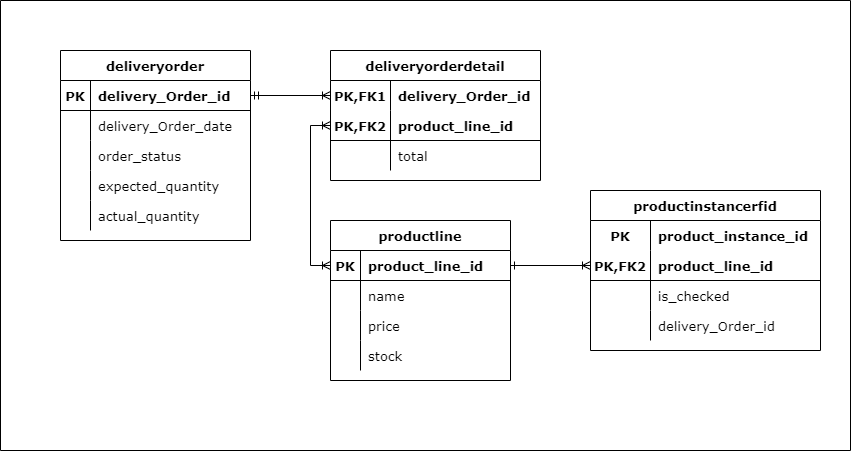

The diagram above was exported from draw.io. Its source (the exported page's mxGraphModel, read from the mxfile embedded in the PNG):
<mxGraphModel dx="1881" dy="1666" grid="1" gridSize="10" guides="1" tooltips="1" connect="1" arrows="1" fold="1" page="1" pageScale="1" pageWidth="850" pageHeight="1100" math="0" shadow="0">
  <root>
    <mxCell id="0" />
    <mxCell id="1" parent="0" />
    <mxCell id="YdBTQglu7OS5yRYxHxnj-1" value="deliveryorder" style="shape=table;startSize=30;container=1;collapsible=1;childLayout=tableLayout;fixedRows=1;rowLines=0;fontStyle=1;align=center;resizeLast=1;fontSize=13;fontFamily=Verdana;" vertex="1" parent="1">
      <mxGeometry x="-160" y="20" width="190" height="190" as="geometry" />
    </mxCell>
    <mxCell id="YdBTQglu7OS5yRYxHxnj-2" value="" style="shape=tableRow;horizontal=0;startSize=0;swimlaneHead=0;swimlaneBody=0;fillColor=none;collapsible=0;dropTarget=0;points=[[0,0.5],[1,0.5]];portConstraint=eastwest;top=0;left=0;right=0;bottom=1;fontSize=13;fontFamily=Verdana;" vertex="1" parent="YdBTQglu7OS5yRYxHxnj-1">
      <mxGeometry y="30" width="190" height="30" as="geometry" />
    </mxCell>
    <mxCell id="YdBTQglu7OS5yRYxHxnj-3" value="PK" style="shape=partialRectangle;connectable=0;fillColor=none;top=0;left=0;bottom=0;right=0;fontStyle=1;overflow=hidden;fontSize=13;fontFamily=Verdana;" vertex="1" parent="YdBTQglu7OS5yRYxHxnj-2">
      <mxGeometry width="30" height="30" as="geometry">
        <mxRectangle width="30" height="30" as="alternateBounds" />
      </mxGeometry>
    </mxCell>
    <mxCell id="YdBTQglu7OS5yRYxHxnj-4" value="delivery_Order_id" style="shape=partialRectangle;connectable=0;fillColor=none;top=0;left=0;bottom=0;right=0;align=left;spacingLeft=6;fontStyle=1;overflow=hidden;fontSize=13;fontFamily=Verdana;" vertex="1" parent="YdBTQglu7OS5yRYxHxnj-2">
      <mxGeometry x="30" width="160" height="30" as="geometry">
        <mxRectangle width="160" height="30" as="alternateBounds" />
      </mxGeometry>
    </mxCell>
    <mxCell id="YdBTQglu7OS5yRYxHxnj-5" value="" style="shape=tableRow;horizontal=0;startSize=0;swimlaneHead=0;swimlaneBody=0;fillColor=none;collapsible=0;dropTarget=0;points=[[0,0.5],[1,0.5]];portConstraint=eastwest;top=0;left=0;right=0;bottom=0;fontSize=13;fontFamily=Verdana;" vertex="1" parent="YdBTQglu7OS5yRYxHxnj-1">
      <mxGeometry y="60" width="190" height="30" as="geometry" />
    </mxCell>
    <mxCell id="YdBTQglu7OS5yRYxHxnj-6" value="" style="shape=partialRectangle;connectable=0;fillColor=none;top=0;left=0;bottom=0;right=0;editable=1;overflow=hidden;fontSize=13;fontFamily=Verdana;" vertex="1" parent="YdBTQglu7OS5yRYxHxnj-5">
      <mxGeometry width="30" height="30" as="geometry">
        <mxRectangle width="30" height="30" as="alternateBounds" />
      </mxGeometry>
    </mxCell>
    <mxCell id="YdBTQglu7OS5yRYxHxnj-7" value="delivery_Order_date" style="shape=partialRectangle;connectable=0;fillColor=none;top=0;left=0;bottom=0;right=0;align=left;spacingLeft=6;overflow=hidden;fontSize=13;fontFamily=Verdana;" vertex="1" parent="YdBTQglu7OS5yRYxHxnj-5">
      <mxGeometry x="30" width="160" height="30" as="geometry">
        <mxRectangle width="160" height="30" as="alternateBounds" />
      </mxGeometry>
    </mxCell>
    <mxCell id="YdBTQglu7OS5yRYxHxnj-8" value="" style="shape=tableRow;horizontal=0;startSize=0;swimlaneHead=0;swimlaneBody=0;fillColor=none;collapsible=0;dropTarget=0;points=[[0,0.5],[1,0.5]];portConstraint=eastwest;top=0;left=0;right=0;bottom=0;fontSize=13;fontFamily=Verdana;" vertex="1" parent="YdBTQglu7OS5yRYxHxnj-1">
      <mxGeometry y="90" width="190" height="30" as="geometry" />
    </mxCell>
    <mxCell id="YdBTQglu7OS5yRYxHxnj-9" value="" style="shape=partialRectangle;connectable=0;fillColor=none;top=0;left=0;bottom=0;right=0;editable=1;overflow=hidden;fontSize=13;fontFamily=Verdana;" vertex="1" parent="YdBTQglu7OS5yRYxHxnj-8">
      <mxGeometry width="30" height="30" as="geometry">
        <mxRectangle width="30" height="30" as="alternateBounds" />
      </mxGeometry>
    </mxCell>
    <mxCell id="YdBTQglu7OS5yRYxHxnj-10" value="order_status" style="shape=partialRectangle;connectable=0;fillColor=none;top=0;left=0;bottom=0;right=0;align=left;spacingLeft=6;overflow=hidden;fontSize=13;fontFamily=Verdana;" vertex="1" parent="YdBTQglu7OS5yRYxHxnj-8">
      <mxGeometry x="30" width="160" height="30" as="geometry">
        <mxRectangle width="160" height="30" as="alternateBounds" />
      </mxGeometry>
    </mxCell>
    <mxCell id="YdBTQglu7OS5yRYxHxnj-11" value="" style="shape=tableRow;horizontal=0;startSize=0;swimlaneHead=0;swimlaneBody=0;fillColor=none;collapsible=0;dropTarget=0;points=[[0,0.5],[1,0.5]];portConstraint=eastwest;top=0;left=0;right=0;bottom=0;fontSize=13;fontFamily=Verdana;" vertex="1" parent="YdBTQglu7OS5yRYxHxnj-1">
      <mxGeometry y="120" width="190" height="30" as="geometry" />
    </mxCell>
    <mxCell id="YdBTQglu7OS5yRYxHxnj-12" value="" style="shape=partialRectangle;connectable=0;fillColor=none;top=0;left=0;bottom=0;right=0;editable=1;overflow=hidden;fontSize=13;fontFamily=Verdana;" vertex="1" parent="YdBTQglu7OS5yRYxHxnj-11">
      <mxGeometry width="30" height="30" as="geometry">
        <mxRectangle width="30" height="30" as="alternateBounds" />
      </mxGeometry>
    </mxCell>
    <mxCell id="YdBTQglu7OS5yRYxHxnj-13" value="expected_quantity" style="shape=partialRectangle;connectable=0;fillColor=none;top=0;left=0;bottom=0;right=0;align=left;spacingLeft=6;overflow=hidden;fontSize=13;fontFamily=Verdana;" vertex="1" parent="YdBTQglu7OS5yRYxHxnj-11">
      <mxGeometry x="30" width="160" height="30" as="geometry">
        <mxRectangle width="160" height="30" as="alternateBounds" />
      </mxGeometry>
    </mxCell>
    <mxCell id="YdBTQglu7OS5yRYxHxnj-20" style="shape=tableRow;horizontal=0;startSize=0;swimlaneHead=0;swimlaneBody=0;fillColor=none;collapsible=0;dropTarget=0;points=[[0,0.5],[1,0.5]];portConstraint=eastwest;top=0;left=0;right=0;bottom=0;fontSize=13;fontFamily=Verdana;" vertex="1" parent="YdBTQglu7OS5yRYxHxnj-1">
      <mxGeometry y="150" width="190" height="30" as="geometry" />
    </mxCell>
    <mxCell id="YdBTQglu7OS5yRYxHxnj-21" style="shape=partialRectangle;connectable=0;fillColor=none;top=0;left=0;bottom=0;right=0;editable=1;overflow=hidden;fontSize=13;fontFamily=Verdana;" vertex="1" parent="YdBTQglu7OS5yRYxHxnj-20">
      <mxGeometry width="30" height="30" as="geometry">
        <mxRectangle width="30" height="30" as="alternateBounds" />
      </mxGeometry>
    </mxCell>
    <mxCell id="YdBTQglu7OS5yRYxHxnj-22" value="actual_quantity" style="shape=partialRectangle;connectable=0;fillColor=none;top=0;left=0;bottom=0;right=0;align=left;spacingLeft=6;overflow=hidden;fontSize=13;fontFamily=Verdana;" vertex="1" parent="YdBTQglu7OS5yRYxHxnj-20">
      <mxGeometry x="30" width="160" height="30" as="geometry">
        <mxRectangle width="160" height="30" as="alternateBounds" />
      </mxGeometry>
    </mxCell>
    <mxCell id="YdBTQglu7OS5yRYxHxnj-89" style="edgeStyle=orthogonalEdgeStyle;rounded=0;orthogonalLoop=1;jettySize=auto;html=1;entryX=1;entryY=0.5;entryDx=0;entryDy=0;startArrow=ERoneToMany;startFill=0;endArrow=ERmandOne;endFill=0;exitX=0;exitY=0.5;exitDx=0;exitDy=0;fontSize=13;fontFamily=Verdana;" edge="1" parent="1" source="YdBTQglu7OS5yRYxHxnj-37" target="YdBTQglu7OS5yRYxHxnj-2">
      <mxGeometry relative="1" as="geometry" />
    </mxCell>
    <mxCell id="YdBTQglu7OS5yRYxHxnj-91" style="edgeStyle=orthogonalEdgeStyle;rounded=0;orthogonalLoop=1;jettySize=auto;html=1;entryX=0;entryY=0.5;entryDx=0;entryDy=0;startArrow=ERoneToMany;startFill=0;endArrow=ERoneToMany;endFill=0;exitX=0;exitY=0.5;exitDx=0;exitDy=0;fontSize=13;fontFamily=Verdana;" edge="1" parent="1" source="YdBTQglu7OS5yRYxHxnj-40" target="YdBTQglu7OS5yRYxHxnj-76">
      <mxGeometry relative="1" as="geometry" />
    </mxCell>
    <mxCell id="YdBTQglu7OS5yRYxHxnj-36" value="deliveryorderdetail" style="shape=table;startSize=30;container=1;collapsible=1;childLayout=tableLayout;fixedRows=1;rowLines=0;fontStyle=1;align=center;resizeLast=1;fontSize=13;fontFamily=Verdana;" vertex="1" parent="1">
      <mxGeometry x="110" y="20" width="210" height="130" as="geometry" />
    </mxCell>
    <mxCell id="YdBTQglu7OS5yRYxHxnj-37" value="" style="shape=tableRow;horizontal=0;startSize=0;swimlaneHead=0;swimlaneBody=0;fillColor=none;collapsible=0;dropTarget=0;points=[[0,0.5],[1,0.5]];portConstraint=eastwest;top=0;left=0;right=0;bottom=0;fontSize=13;fontFamily=Verdana;" vertex="1" parent="YdBTQglu7OS5yRYxHxnj-36">
      <mxGeometry y="30" width="210" height="30" as="geometry" />
    </mxCell>
    <mxCell id="YdBTQglu7OS5yRYxHxnj-38" value="PK,FK1" style="shape=partialRectangle;connectable=0;fillColor=none;top=0;left=0;bottom=0;right=0;fontStyle=1;overflow=hidden;fontSize=13;fontFamily=Verdana;" vertex="1" parent="YdBTQglu7OS5yRYxHxnj-37">
      <mxGeometry width="60" height="30" as="geometry">
        <mxRectangle width="60" height="30" as="alternateBounds" />
      </mxGeometry>
    </mxCell>
    <mxCell id="YdBTQglu7OS5yRYxHxnj-39" value="delivery_Order_id" style="shape=partialRectangle;connectable=0;fillColor=none;top=0;left=0;bottom=0;right=0;align=left;spacingLeft=6;fontStyle=1;overflow=hidden;fontSize=13;fontFamily=Verdana;" vertex="1" parent="YdBTQglu7OS5yRYxHxnj-37">
      <mxGeometry x="60" width="150" height="30" as="geometry">
        <mxRectangle width="150" height="30" as="alternateBounds" />
      </mxGeometry>
    </mxCell>
    <mxCell id="YdBTQglu7OS5yRYxHxnj-40" value="" style="shape=tableRow;horizontal=0;startSize=0;swimlaneHead=0;swimlaneBody=0;fillColor=none;collapsible=0;dropTarget=0;points=[[0,0.5],[1,0.5]];portConstraint=eastwest;top=0;left=0;right=0;bottom=1;fontSize=13;fontFamily=Verdana;" vertex="1" parent="YdBTQglu7OS5yRYxHxnj-36">
      <mxGeometry y="60" width="210" height="30" as="geometry" />
    </mxCell>
    <mxCell id="YdBTQglu7OS5yRYxHxnj-41" value="PK,FK2" style="shape=partialRectangle;connectable=0;fillColor=none;top=0;left=0;bottom=0;right=0;fontStyle=1;overflow=hidden;fontSize=13;fontFamily=Verdana;" vertex="1" parent="YdBTQglu7OS5yRYxHxnj-40">
      <mxGeometry width="60" height="30" as="geometry">
        <mxRectangle width="60" height="30" as="alternateBounds" />
      </mxGeometry>
    </mxCell>
    <mxCell id="YdBTQglu7OS5yRYxHxnj-42" value="product_line_id" style="shape=partialRectangle;connectable=0;fillColor=none;top=0;left=0;bottom=0;right=0;align=left;spacingLeft=6;fontStyle=1;overflow=hidden;fontSize=13;fontFamily=Verdana;" vertex="1" parent="YdBTQglu7OS5yRYxHxnj-40">
      <mxGeometry x="60" width="150" height="30" as="geometry">
        <mxRectangle width="150" height="30" as="alternateBounds" />
      </mxGeometry>
    </mxCell>
    <mxCell id="YdBTQglu7OS5yRYxHxnj-43" value="" style="shape=tableRow;horizontal=0;startSize=0;swimlaneHead=0;swimlaneBody=0;fillColor=none;collapsible=0;dropTarget=0;points=[[0,0.5],[1,0.5]];portConstraint=eastwest;top=0;left=0;right=0;bottom=0;fontSize=13;fontFamily=Verdana;" vertex="1" parent="YdBTQglu7OS5yRYxHxnj-36">
      <mxGeometry y="90" width="210" height="30" as="geometry" />
    </mxCell>
    <mxCell id="YdBTQglu7OS5yRYxHxnj-44" value="" style="shape=partialRectangle;connectable=0;fillColor=none;top=0;left=0;bottom=0;right=0;editable=1;overflow=hidden;fontSize=13;fontFamily=Verdana;" vertex="1" parent="YdBTQglu7OS5yRYxHxnj-43">
      <mxGeometry width="60" height="30" as="geometry">
        <mxRectangle width="60" height="30" as="alternateBounds" />
      </mxGeometry>
    </mxCell>
    <mxCell id="YdBTQglu7OS5yRYxHxnj-45" value="total" style="shape=partialRectangle;connectable=0;fillColor=none;top=0;left=0;bottom=0;right=0;align=left;spacingLeft=6;overflow=hidden;fontSize=13;fontFamily=Verdana;" vertex="1" parent="YdBTQglu7OS5yRYxHxnj-43">
      <mxGeometry x="60" width="150" height="30" as="geometry">
        <mxRectangle width="150" height="30" as="alternateBounds" />
      </mxGeometry>
    </mxCell>
    <mxCell id="YdBTQglu7OS5yRYxHxnj-49" value="productinstancerfid" style="shape=table;startSize=30;container=1;collapsible=1;childLayout=tableLayout;fixedRows=1;rowLines=0;fontStyle=1;align=center;resizeLast=1;fontSize=13;fontFamily=Verdana;" vertex="1" parent="1">
      <mxGeometry x="370" y="160" width="230" height="160" as="geometry" />
    </mxCell>
    <mxCell id="YdBTQglu7OS5yRYxHxnj-50" value="" style="shape=tableRow;horizontal=0;startSize=0;swimlaneHead=0;swimlaneBody=0;fillColor=none;collapsible=0;dropTarget=0;points=[[0,0.5],[1,0.5]];portConstraint=eastwest;top=0;left=0;right=0;bottom=0;fontSize=13;fontFamily=Verdana;" vertex="1" parent="YdBTQglu7OS5yRYxHxnj-49">
      <mxGeometry y="30" width="230" height="30" as="geometry" />
    </mxCell>
    <mxCell id="YdBTQglu7OS5yRYxHxnj-51" value="PK" style="shape=partialRectangle;connectable=0;fillColor=none;top=0;left=0;bottom=0;right=0;fontStyle=1;overflow=hidden;fontSize=13;fontFamily=Verdana;" vertex="1" parent="YdBTQglu7OS5yRYxHxnj-50">
      <mxGeometry width="60" height="30" as="geometry">
        <mxRectangle width="60" height="30" as="alternateBounds" />
      </mxGeometry>
    </mxCell>
    <mxCell id="YdBTQglu7OS5yRYxHxnj-52" value="product_instance_id" style="shape=partialRectangle;connectable=0;fillColor=none;top=0;left=0;bottom=0;right=0;align=left;spacingLeft=6;fontStyle=1;overflow=hidden;fontSize=13;fontFamily=Verdana;" vertex="1" parent="YdBTQglu7OS5yRYxHxnj-50">
      <mxGeometry x="60" width="170" height="30" as="geometry">
        <mxRectangle width="170" height="30" as="alternateBounds" />
      </mxGeometry>
    </mxCell>
    <mxCell id="YdBTQglu7OS5yRYxHxnj-53" value="" style="shape=tableRow;horizontal=0;startSize=0;swimlaneHead=0;swimlaneBody=0;fillColor=none;collapsible=0;dropTarget=0;points=[[0,0.5],[1,0.5]];portConstraint=eastwest;top=0;left=0;right=0;bottom=1;fontSize=13;fontFamily=Verdana;" vertex="1" parent="YdBTQglu7OS5yRYxHxnj-49">
      <mxGeometry y="60" width="230" height="30" as="geometry" />
    </mxCell>
    <mxCell id="YdBTQglu7OS5yRYxHxnj-54" value="PK,FK2" style="shape=partialRectangle;connectable=0;fillColor=none;top=0;left=0;bottom=0;right=0;fontStyle=1;overflow=hidden;fontSize=13;fontFamily=Verdana;" vertex="1" parent="YdBTQglu7OS5yRYxHxnj-53">
      <mxGeometry width="60" height="30" as="geometry">
        <mxRectangle width="60" height="30" as="alternateBounds" />
      </mxGeometry>
    </mxCell>
    <mxCell id="YdBTQglu7OS5yRYxHxnj-55" value="product_line_id" style="shape=partialRectangle;connectable=0;fillColor=none;top=0;left=0;bottom=0;right=0;align=left;spacingLeft=6;fontStyle=1;overflow=hidden;fontSize=13;fontFamily=Verdana;" vertex="1" parent="YdBTQglu7OS5yRYxHxnj-53">
      <mxGeometry x="60" width="170" height="30" as="geometry">
        <mxRectangle width="170" height="30" as="alternateBounds" />
      </mxGeometry>
    </mxCell>
    <mxCell id="YdBTQglu7OS5yRYxHxnj-56" value="" style="shape=tableRow;horizontal=0;startSize=0;swimlaneHead=0;swimlaneBody=0;fillColor=none;collapsible=0;dropTarget=0;points=[[0,0.5],[1,0.5]];portConstraint=eastwest;top=0;left=0;right=0;bottom=0;fontSize=13;fontFamily=Verdana;" vertex="1" parent="YdBTQglu7OS5yRYxHxnj-49">
      <mxGeometry y="90" width="230" height="30" as="geometry" />
    </mxCell>
    <mxCell id="YdBTQglu7OS5yRYxHxnj-57" value="" style="shape=partialRectangle;connectable=0;fillColor=none;top=0;left=0;bottom=0;right=0;editable=1;overflow=hidden;fontSize=13;fontFamily=Verdana;" vertex="1" parent="YdBTQglu7OS5yRYxHxnj-56">
      <mxGeometry width="60" height="30" as="geometry">
        <mxRectangle width="60" height="30" as="alternateBounds" />
      </mxGeometry>
    </mxCell>
    <mxCell id="YdBTQglu7OS5yRYxHxnj-58" value="is_checked" style="shape=partialRectangle;connectable=0;fillColor=none;top=0;left=0;bottom=0;right=0;align=left;spacingLeft=6;overflow=hidden;fontSize=13;fontFamily=Verdana;" vertex="1" parent="YdBTQglu7OS5yRYxHxnj-56">
      <mxGeometry x="60" width="170" height="30" as="geometry">
        <mxRectangle width="170" height="30" as="alternateBounds" />
      </mxGeometry>
    </mxCell>
    <mxCell id="YdBTQglu7OS5yRYxHxnj-59" value="" style="shape=tableRow;horizontal=0;startSize=0;swimlaneHead=0;swimlaneBody=0;fillColor=none;collapsible=0;dropTarget=0;points=[[0,0.5],[1,0.5]];portConstraint=eastwest;top=0;left=0;right=0;bottom=0;fontSize=13;fontFamily=Verdana;" vertex="1" parent="YdBTQglu7OS5yRYxHxnj-49">
      <mxGeometry y="120" width="230" height="30" as="geometry" />
    </mxCell>
    <mxCell id="YdBTQglu7OS5yRYxHxnj-60" value="" style="shape=partialRectangle;connectable=0;fillColor=none;top=0;left=0;bottom=0;right=0;editable=1;overflow=hidden;fontSize=13;fontFamily=Verdana;" vertex="1" parent="YdBTQglu7OS5yRYxHxnj-59">
      <mxGeometry width="60" height="30" as="geometry">
        <mxRectangle width="60" height="30" as="alternateBounds" />
      </mxGeometry>
    </mxCell>
    <mxCell id="YdBTQglu7OS5yRYxHxnj-61" value="delivery_Order_id" style="shape=partialRectangle;connectable=0;fillColor=none;top=0;left=0;bottom=0;right=0;align=left;spacingLeft=6;overflow=hidden;fontSize=13;fontFamily=Verdana;" vertex="1" parent="YdBTQglu7OS5yRYxHxnj-59">
      <mxGeometry x="60" width="170" height="30" as="geometry">
        <mxRectangle width="170" height="30" as="alternateBounds" />
      </mxGeometry>
    </mxCell>
    <mxCell id="YdBTQglu7OS5yRYxHxnj-75" value="productline" style="shape=table;startSize=30;container=1;collapsible=1;childLayout=tableLayout;fixedRows=1;rowLines=0;fontStyle=1;align=center;resizeLast=1;fontSize=13;fontFamily=Verdana;" vertex="1" parent="1">
      <mxGeometry x="110" y="190" width="180" height="160" as="geometry" />
    </mxCell>
    <mxCell id="YdBTQglu7OS5yRYxHxnj-76" value="" style="shape=tableRow;horizontal=0;startSize=0;swimlaneHead=0;swimlaneBody=0;fillColor=none;collapsible=0;dropTarget=0;points=[[0,0.5],[1,0.5]];portConstraint=eastwest;top=0;left=0;right=0;bottom=1;fontSize=13;fontFamily=Verdana;" vertex="1" parent="YdBTQglu7OS5yRYxHxnj-75">
      <mxGeometry y="30" width="180" height="30" as="geometry" />
    </mxCell>
    <mxCell id="YdBTQglu7OS5yRYxHxnj-77" value="PK" style="shape=partialRectangle;connectable=0;fillColor=none;top=0;left=0;bottom=0;right=0;fontStyle=1;overflow=hidden;fontSize=13;fontFamily=Verdana;" vertex="1" parent="YdBTQglu7OS5yRYxHxnj-76">
      <mxGeometry width="30" height="30" as="geometry">
        <mxRectangle width="30" height="30" as="alternateBounds" />
      </mxGeometry>
    </mxCell>
    <mxCell id="YdBTQglu7OS5yRYxHxnj-78" value="product_line_id" style="shape=partialRectangle;connectable=0;fillColor=none;top=0;left=0;bottom=0;right=0;align=left;spacingLeft=6;fontStyle=1;overflow=hidden;fontSize=13;fontFamily=Verdana;" vertex="1" parent="YdBTQglu7OS5yRYxHxnj-76">
      <mxGeometry x="30" width="150" height="30" as="geometry">
        <mxRectangle width="150" height="30" as="alternateBounds" />
      </mxGeometry>
    </mxCell>
    <mxCell id="YdBTQglu7OS5yRYxHxnj-79" value="" style="shape=tableRow;horizontal=0;startSize=0;swimlaneHead=0;swimlaneBody=0;fillColor=none;collapsible=0;dropTarget=0;points=[[0,0.5],[1,0.5]];portConstraint=eastwest;top=0;left=0;right=0;bottom=0;fontSize=13;fontFamily=Verdana;" vertex="1" parent="YdBTQglu7OS5yRYxHxnj-75">
      <mxGeometry y="60" width="180" height="30" as="geometry" />
    </mxCell>
    <mxCell id="YdBTQglu7OS5yRYxHxnj-80" value="" style="shape=partialRectangle;connectable=0;fillColor=none;top=0;left=0;bottom=0;right=0;editable=1;overflow=hidden;fontSize=13;fontFamily=Verdana;" vertex="1" parent="YdBTQglu7OS5yRYxHxnj-79">
      <mxGeometry width="30" height="30" as="geometry">
        <mxRectangle width="30" height="30" as="alternateBounds" />
      </mxGeometry>
    </mxCell>
    <mxCell id="YdBTQglu7OS5yRYxHxnj-81" value="name" style="shape=partialRectangle;connectable=0;fillColor=none;top=0;left=0;bottom=0;right=0;align=left;spacingLeft=6;overflow=hidden;fontSize=13;fontFamily=Verdana;" vertex="1" parent="YdBTQglu7OS5yRYxHxnj-79">
      <mxGeometry x="30" width="150" height="30" as="geometry">
        <mxRectangle width="150" height="30" as="alternateBounds" />
      </mxGeometry>
    </mxCell>
    <mxCell id="YdBTQglu7OS5yRYxHxnj-82" value="" style="shape=tableRow;horizontal=0;startSize=0;swimlaneHead=0;swimlaneBody=0;fillColor=none;collapsible=0;dropTarget=0;points=[[0,0.5],[1,0.5]];portConstraint=eastwest;top=0;left=0;right=0;bottom=0;fontSize=13;fontFamily=Verdana;" vertex="1" parent="YdBTQglu7OS5yRYxHxnj-75">
      <mxGeometry y="90" width="180" height="30" as="geometry" />
    </mxCell>
    <mxCell id="YdBTQglu7OS5yRYxHxnj-83" value="" style="shape=partialRectangle;connectable=0;fillColor=none;top=0;left=0;bottom=0;right=0;editable=1;overflow=hidden;fontSize=13;fontFamily=Verdana;" vertex="1" parent="YdBTQglu7OS5yRYxHxnj-82">
      <mxGeometry width="30" height="30" as="geometry">
        <mxRectangle width="30" height="30" as="alternateBounds" />
      </mxGeometry>
    </mxCell>
    <mxCell id="YdBTQglu7OS5yRYxHxnj-84" value="price" style="shape=partialRectangle;connectable=0;fillColor=none;top=0;left=0;bottom=0;right=0;align=left;spacingLeft=6;overflow=hidden;fontSize=13;fontFamily=Verdana;" vertex="1" parent="YdBTQglu7OS5yRYxHxnj-82">
      <mxGeometry x="30" width="150" height="30" as="geometry">
        <mxRectangle width="150" height="30" as="alternateBounds" />
      </mxGeometry>
    </mxCell>
    <mxCell id="YdBTQglu7OS5yRYxHxnj-85" value="" style="shape=tableRow;horizontal=0;startSize=0;swimlaneHead=0;swimlaneBody=0;fillColor=none;collapsible=0;dropTarget=0;points=[[0,0.5],[1,0.5]];portConstraint=eastwest;top=0;left=0;right=0;bottom=0;fontSize=13;fontFamily=Verdana;" vertex="1" parent="YdBTQglu7OS5yRYxHxnj-75">
      <mxGeometry y="120" width="180" height="30" as="geometry" />
    </mxCell>
    <mxCell id="YdBTQglu7OS5yRYxHxnj-86" value="" style="shape=partialRectangle;connectable=0;fillColor=none;top=0;left=0;bottom=0;right=0;editable=1;overflow=hidden;fontSize=13;fontFamily=Verdana;" vertex="1" parent="YdBTQglu7OS5yRYxHxnj-85">
      <mxGeometry width="30" height="30" as="geometry">
        <mxRectangle width="30" height="30" as="alternateBounds" />
      </mxGeometry>
    </mxCell>
    <mxCell id="YdBTQglu7OS5yRYxHxnj-87" value="stock" style="shape=partialRectangle;connectable=0;fillColor=none;top=0;left=0;bottom=0;right=0;align=left;spacingLeft=6;overflow=hidden;fontSize=13;fontFamily=Verdana;" vertex="1" parent="YdBTQglu7OS5yRYxHxnj-85">
      <mxGeometry x="30" width="150" height="30" as="geometry">
        <mxRectangle width="150" height="30" as="alternateBounds" />
      </mxGeometry>
    </mxCell>
    <mxCell id="YdBTQglu7OS5yRYxHxnj-93" style="edgeStyle=orthogonalEdgeStyle;rounded=0;orthogonalLoop=1;jettySize=auto;html=1;entryX=0;entryY=0.5;entryDx=0;entryDy=0;fontFamily=Verdana;fontSize=13;startArrow=ERone;startFill=0;endArrow=ERoneToMany;endFill=0;" edge="1" parent="1" source="YdBTQglu7OS5yRYxHxnj-76" target="YdBTQglu7OS5yRYxHxnj-53">
      <mxGeometry relative="1" as="geometry" />
    </mxCell>
    <mxCell id="YdBTQglu7OS5yRYxHxnj-95" value="" style="swimlane;startSize=0;fontFamily=Verdana;fontSize=13;" vertex="1" parent="1">
      <mxGeometry x="-220" y="-30" width="850" height="450" as="geometry" />
    </mxCell>
  </root>
</mxGraphModel>